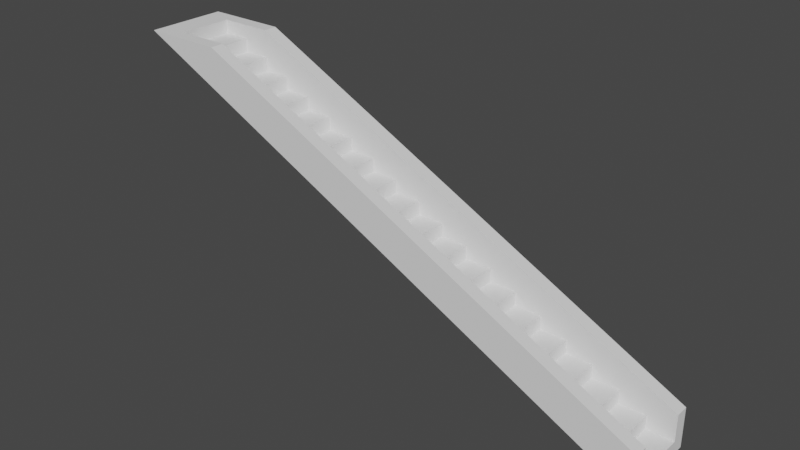 # Source: SM_PathStairsSeparate.blend  (saved by Blender 2.82.7; exported with 4.5.12 LTS)
import bpy
from mathutils import Matrix  # noqa: F401  (used for matrix-valued properties, if any)

bpy.ops.wm.read_factory_settings(use_empty=True)
scene = bpy.context.scene
scene.name = 'Scene'

# ---- collections
col_collection = bpy.data.collections.new('Collection'); scene.collection.children.link(col_collection)

# ---- node groups
ng_auto_smooth = bpy.data.node_groups.new('Auto Smooth', 'GeometryNodeTree')
_s = ng_auto_smooth.interface.new_socket(name='Geometry', in_out='OUTPUT', socket_type='NodeSocketGeometry')
_s = ng_auto_smooth.interface.new_socket(name='Geometry', in_out='INPUT', socket_type='NodeSocketGeometry')
_s = ng_auto_smooth.interface.new_socket(name='Angle', in_out='INPUT', socket_type='NodeSocketFloat')
_s.subtype = 'ANGLE'
_s.min_value = 0.0
_s.max_value = 3.142
ng_auto_smooth.is_modifier = True
_N = ng_auto_smooth.nodes; _L = ng_auto_smooth.links
n0 = _N.new('NodeGroupOutput'); n0.name = 'Group Output'; n0.location = (480, -100)
n1 = _N.new('NodeGroupInput'); n1.name = 'Group Input'; n1.location = (-420, -300)
n2 = _N.new('NodeGroupInput'); n2.name = 'Group Input.001'; n2.location = (-60, -100)
n3 = _N.new('GeometryNodeSetShadeSmooth'); n3.name = 'Set Shade Smooth'; n3.location = (120, -100)
n3.domain = 'EDGE'
n4 = _N.new('GeometryNodeSetShadeSmooth'); n4.name = 'Set Shade Smooth.001'; n4.location = (300, -100)
n5 = _N.new('GeometryNodeInputMeshEdgeAngle'); n5.name = 'Edge Angle'; n5.location = (-420, -220)
n6 = _N.new('GeometryNodeInputEdgeSmooth'); n6.name = 'Is Edge Smooth'; n6.location = (-60, -160)
n7 = _N.new('GeometryNodeInputShadeSmooth'); n7.name = 'Is Face Smooth'; n7.location = (-240, -340)
n8 = _N.new('FunctionNodeBooleanMath'); n8.name = 'Boolean Math'; n8.location = (-60, -220)
n9 = _N.new('FunctionNodeCompare'); n9.name = 'Compare'; n9.location = (-240, -180)
n9.operation = 'LESS_EQUAL'
_L.new(n5.outputs[0], n9.inputs[0])
_L.new(n4.outputs[0], n0.inputs[0])
_L.new(n1.outputs[1], n9.inputs[1])
_L.new(n9.outputs[0], n8.inputs[0])
_L.new(n7.outputs[0], n8.inputs[1])
_L.new(n2.outputs[0], n3.inputs[0])
_L.new(n6.outputs[0], n3.inputs[1])
_L.new(n3.outputs[0], n4.inputs[0])
_L.new(n8.outputs[0], n3.inputs[2])
n0.is_active_output = True

# ---- world
world_world = bpy.data.worlds.new('World'); scene.world = world_world
world_world.use_nodes = True; world_world.node_tree.nodes.clear()
_N = world_world.node_tree.nodes; _L = world_world.node_tree.links
n0 = _N.new('ShaderNodeOutputWorld'); n0.name = 'World Output'; n0.location = (300, 300)
n1 = _N.new('ShaderNodeBackground'); n1.name = 'Background'; n1.location = (10, 300)
n1.inputs[0].default_value = (0.05088, 0.05088, 0.05088, 1.0)
_L.new(n1.outputs[0], n0.inputs[0])
n0.is_active_output = True
world_world.color = (0.05088, 0.05088, 0.05088)
world_world.use_sun_shadow = False
world_world.sun_shadow_jitter_overblur = 0.0

# ---- meshes
me_circle = bpy.data.meshes.new('Circle')
me_circle.from_pydata([(5.0, 0.5, 0.25), (5.0, -0.5, 0.25), (5.0, -0.75, -1.278e-06), (5.0, -0.5, 0.75), (5.0, -0.75, 0.75), (5.0, 0.75, -1.278e-06), (5.0, 0.5, 0.75), (5.0, 0.75, 0.75), (-5.0, 0.75, 5.0), (-5.0, -0.75, 5.0), (-4.5, 0.5, 5.0), (-3.5, -0.5, 5.0), (-4.5, -0.5, 5.0), (-3.5, 0.5, 5.0), (-3.5, -0.75, 5.0), (-3.5, 0.75, 5.0), (5.0, 0.5, -1.281e-06), (5.0, -0.5, -1.281e-06), (1.643, -0.5, 1.678), (-4.5, 0.5, 4.75), (-4.5, -0.5, 4.75), (5.0, -0.4998, -1.278e-06), (5.0, 0.4997, -1.278e-06)], [], [(2, 21, 1, 3, 4), (5, 22, 21, 2, 9, 8), (9, 14, 11, 12, 10, 13, 15, 8), (2, 4, 14, 9), (7, 15, 13, 6), (5, 8, 15, 7), (3, 11, 14, 4), (6, 13, 10, 19, 16, 0), (10, 12, 20, 19), (3, 1, 17, 18, 20, 12, 11), (0, 22, 5, 7, 6)])
_uv = me_circle.uv_layers.new(name='UVMap')
_uv.uv.foreach_set('vector', [0.9347, 0.3478, 0.9347, 0.3261, 0.9565, 0.3261, 0.9999, 0.3261, 0.9999, 0.3478, 0.9347, 0.2174, 0.9347, 0.2392, 0.9347, 0.3261, 0.9347, 0.3478, 0.06528, 0.3478, 0.06528, 0.2174, 0.06528, 0.3478, 0.1957, 0.4131, 0.1957, 0.4348, 0.1087, 0.4783, 0.1087, 0.08701, 0.1957, 0.1305, 0.1957, 0.1522, 0.06528, 0.2174, 0.9347, 0.3478, 0.9347, 0.4131, 0.1957, 0.4131, 0.06528, 0.3478, 0.9347, 0.1522, 0.1957, 0.1522, 0.1957, 0.1305, 0.9347, 0.1305, 0.9347, 0.2174, 0.06528, 0.2174, 0.1957, 0.1522, 0.9347, 0.1522, 0.9347, 0.4348, 0.1957, 0.4348, 0.1957, 0.4131, 0.9347, 0.4131, 0.9347, 0.1305, 0.1957, 0.1305, 0.1087, 0.08701, 0.1087, 0.08701, 0.9347, 0.08702, 0.9347, 0.08702, 0.1087, 0.08701, 0.1087, 0.4783, 0.1087, 0.4783, 0.1087, 0.08701, 0.9347, 0.4348, 0.9347, 0.4783, 0.9347, 0.4783, 0.6429, 0.4783, 0.1087, 0.4783, 0.1087, 0.4783, 0.1957, 0.4348, 0.9565, 0.2392, 0.9347, 0.2392, 0.9347, 0.2174, 0.9999, 0.2174, 0.9999, 0.2392])
me_circle.use_remesh_fix_poles = True
me_circle.use_remesh_preserve_attributes = False
me_circle.use_mirror_vertex_groups = False
me_circle.update()
me_cube = bpy.data.meshes.new('Cube')
me_cube.from_pydata([(9.0, -1.0, 1.0), (9.0, 1.0, 1.0), (10.0, -1.0, 0.5), (10.0, -1.0, 1.0), (10.0, 1.0, 0.5), (10.0, 1.0, 1.0)], [], [(4, 5, 3, 2), (5, 1, 0, 3)])
_uv = me_cube.uv_layers.new(name='UVMap')
_uv.uv.foreach_set('vector', [0.375, 0.5, 0.625, 0.5, 0.625, 0.75, 0.375, 0.75, 0.625, 0.5, 0.875, 0.5, 0.875, 0.75, 0.625, 0.75])
me_cube.use_remesh_fix_poles = True
me_cube.use_remesh_preserve_attributes = False
me_cube.use_mirror_vertex_groups = False
me_cube.update()

# ---- objects
ob_circle = bpy.data.objects.new('Circle', me_circle)
ob_cube = bpy.data.objects.new('Cube', me_cube)

# ---- transforms, parenting, visibility, modifiers, constraints
ob_circle.location = (0.0, 0.0, 0.0)
ob_circle.scale = (2.0, 2.0, 2.0)
ob_circle.lineart.crease_threshold = 0.0
_m = ob_circle.modifiers.new('Auto Smooth', 'NODES')
_m.node_group = ng_auto_smooth
_gi = [s.identifier for s in ng_auto_smooth.interface.items_tree if s.item_type == 'SOCKET' and s.in_out == 'INPUT']
_m[_gi[1]] = 0.5236  # Angle
ob_cube.location = (0.0, 0.0, -0.5)
ob_cube.lineart.crease_threshold = 0.0
_m = ob_cube.modifiers.new('Array', 'ARRAY')
_m.count = 19
_m.constant_offset_displace = (0.0, 0.0, 0.0)
_m.relative_offset_displace = (-1.0, 0.0, 1.0)

# ---- collection membership
col_collection.objects.link(ob_circle)
col_collection.objects.link(ob_cube)

# ---- scene / render settings (as saved in the file)
scene.frame_start = 1; scene.frame_end = 250; scene.frame_set(1)
scene.render.engine = 'BLENDER_EEVEE_NEXT'
scene.cycles.use_denoising = False
scene.cycles.samples = 128
scene.cycles.sampling_pattern = 'TABULATED_SOBOL'
scene.cycles.use_adaptive_sampling = False
scene.cycles.use_light_tree = False
scene.view_settings.view_transform = 'Filmic'
bpy.context.view_layer.update()

# ---- added for rendering (the .blend has no active camera and no usable light): camera, sun
cam_auto = bpy.data.cameras.new('AutoCamera')
cam_auto.lens = 50.0
cam_auto.sensor_width = 36.0
cam_auto.clip_end = 1000.0
ob_auto_camera = bpy.data.objects.new('AutoCamera', cam_auto)
scene.collection.objects.link(ob_auto_camera)
ob_auto_camera.location = (20.874, -25.0488, 21.6992)
ob_auto_camera.rotation_euler = (1.09748, -7.21219e-08, 0.694738)
scene.camera = ob_auto_camera
light_auto_sun = bpy.data.lights.new('AutoSun', 'SUN')
light_auto_sun.energy = 3.0
light_auto_sun.angle = 0.0523599
ob_auto_sun = bpy.data.objects.new('AutoSun', light_auto_sun)
scene.collection.objects.link(ob_auto_sun)
ob_auto_sun.rotation_euler = (0.872665, 0.174533, 0.523599)
bpy.context.view_layer.update()
